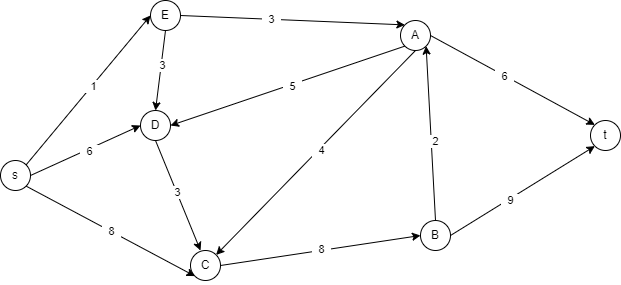

The diagram above was exported from draw.io. Its source (the exported page's mxGraphModel, read from the mxfile embedded in the PNG):
<mxGraphModel dx="918" dy="402" grid="1" gridSize="10" guides="1" tooltips="1" connect="1" arrows="1" fold="1" page="1" pageScale="1" pageWidth="850" pageHeight="1100" math="0" shadow="0">
  <root>
    <mxCell id="0" />
    <mxCell id="1" parent="0" />
    <mxCell id="3V6Wnmv0dXgsOAnSPuhU-1" value="A" style="ellipse;whiteSpace=wrap;html=1;aspect=fixed;" parent="1" vertex="1">
      <mxGeometry x="410" y="150" width="30" height="30" as="geometry" />
    </mxCell>
    <mxCell id="3V6Wnmv0dXgsOAnSPuhU-2" value="B" style="ellipse;whiteSpace=wrap;html=1;aspect=fixed;" parent="1" vertex="1">
      <mxGeometry x="430" y="350" width="30" height="30" as="geometry" />
    </mxCell>
    <mxCell id="3V6Wnmv0dXgsOAnSPuhU-3" value="C" style="ellipse;whiteSpace=wrap;html=1;aspect=fixed;" parent="1" vertex="1">
      <mxGeometry x="200" y="380" width="30" height="30" as="geometry" />
    </mxCell>
    <mxCell id="3V6Wnmv0dXgsOAnSPuhU-4" value="D" style="ellipse;whiteSpace=wrap;html=1;aspect=fixed;" parent="1" vertex="1">
      <mxGeometry x="150" y="240" width="30" height="30" as="geometry" />
    </mxCell>
    <mxCell id="3V6Wnmv0dXgsOAnSPuhU-5" value="E" style="ellipse;whiteSpace=wrap;html=1;aspect=fixed;" parent="1" vertex="1">
      <mxGeometry x="160" y="130" width="30" height="30" as="geometry" />
    </mxCell>
    <mxCell id="3V6Wnmv0dXgsOAnSPuhU-6" value="" style="endArrow=classic;html=1;rounded=0;entryX=1;entryY=1;entryDx=0;entryDy=0;exitX=0.5;exitY=0;exitDx=0;exitDy=0;" parent="1" source="3V6Wnmv0dXgsOAnSPuhU-2" target="3V6Wnmv0dXgsOAnSPuhU-1" edge="1">
      <mxGeometry width="50" height="50" relative="1" as="geometry">
        <mxPoint x="510" y="390" as="sourcePoint" />
        <mxPoint x="420" y="290" as="targetPoint" />
      </mxGeometry>
    </mxCell>
    <mxCell id="3V6Wnmv0dXgsOAnSPuhU-7" value="&amp;nbsp; 2&amp;nbsp;&amp;nbsp;" style="edgeLabel;html=1;align=center;verticalAlign=middle;resizable=0;points=[];" parent="3V6Wnmv0dXgsOAnSPuhU-6" connectable="0" vertex="1">
      <mxGeometry x="-0.0904" y="-4" relative="1" as="geometry">
        <mxPoint as="offset" />
      </mxGeometry>
    </mxCell>
    <mxCell id="3V6Wnmv0dXgsOAnSPuhU-8" value="" style="endArrow=classic;html=1;rounded=0;exitX=1;exitY=0.5;exitDx=0;exitDy=0;entryX=0;entryY=0.5;entryDx=0;entryDy=0;" parent="1" source="3V6Wnmv0dXgsOAnSPuhU-3" target="3V6Wnmv0dXgsOAnSPuhU-2" edge="1">
      <mxGeometry width="50" height="50" relative="1" as="geometry">
        <mxPoint x="200" y="180" as="sourcePoint" />
        <mxPoint x="500" y="400" as="targetPoint" />
      </mxGeometry>
    </mxCell>
    <mxCell id="3V6Wnmv0dXgsOAnSPuhU-9" value="&amp;nbsp; 8&amp;nbsp;&amp;nbsp;" style="edgeLabel;html=1;align=center;verticalAlign=middle;resizable=0;points=[];" parent="3V6Wnmv0dXgsOAnSPuhU-8" connectable="0" vertex="1">
      <mxGeometry x="0.0114" y="1" relative="1" as="geometry">
        <mxPoint as="offset" />
      </mxGeometry>
    </mxCell>
    <mxCell id="3V6Wnmv0dXgsOAnSPuhU-10" value="" style="endArrow=classic;html=1;rounded=0;exitX=0.5;exitY=1;exitDx=0;exitDy=0;" parent="1" source="3V6Wnmv0dXgsOAnSPuhU-4" edge="1">
      <mxGeometry width="50" height="50" relative="1" as="geometry">
        <mxPoint x="180" y="320" as="sourcePoint" />
        <mxPoint x="210" y="380" as="targetPoint" />
      </mxGeometry>
    </mxCell>
    <mxCell id="3V6Wnmv0dXgsOAnSPuhU-11" value="&amp;nbsp; 3&amp;nbsp;&amp;nbsp;" style="edgeLabel;html=1;align=center;verticalAlign=middle;resizable=0;points=[];" parent="3V6Wnmv0dXgsOAnSPuhU-10" connectable="0" vertex="1">
      <mxGeometry x="-0.0547" relative="1" as="geometry">
        <mxPoint as="offset" />
      </mxGeometry>
    </mxCell>
    <mxCell id="3V6Wnmv0dXgsOAnSPuhU-12" value="" style="endArrow=classic;html=1;rounded=0;entryX=1;entryY=0;entryDx=0;entryDy=0;exitX=0.5;exitY=1;exitDx=0;exitDy=0;" parent="1" source="3V6Wnmv0dXgsOAnSPuhU-1" target="3V6Wnmv0dXgsOAnSPuhU-3" edge="1">
      <mxGeometry width="50" height="50" relative="1" as="geometry">
        <mxPoint x="460" y="170" as="sourcePoint" />
        <mxPoint x="200" y="170" as="targetPoint" />
      </mxGeometry>
    </mxCell>
    <mxCell id="3V6Wnmv0dXgsOAnSPuhU-13" value="&amp;nbsp; 4&amp;nbsp;&amp;nbsp;" style="edgeLabel;html=1;align=center;verticalAlign=middle;resizable=0;points=[];" parent="3V6Wnmv0dXgsOAnSPuhU-12" connectable="0" vertex="1">
      <mxGeometry x="-0.0387" y="2" relative="1" as="geometry">
        <mxPoint as="offset" />
      </mxGeometry>
    </mxCell>
    <mxCell id="3V6Wnmv0dXgsOAnSPuhU-14" value="" style="endArrow=classic;html=1;rounded=0;exitX=0;exitY=1;exitDx=0;exitDy=0;entryX=1;entryY=0.5;entryDx=0;entryDy=0;" parent="1" source="3V6Wnmv0dXgsOAnSPuhU-1" target="3V6Wnmv0dXgsOAnSPuhU-4" edge="1">
      <mxGeometry width="50" height="50" relative="1" as="geometry">
        <mxPoint x="200" y="330" as="sourcePoint" />
        <mxPoint x="190" y="300" as="targetPoint" />
      </mxGeometry>
    </mxCell>
    <mxCell id="3V6Wnmv0dXgsOAnSPuhU-15" value="&amp;nbsp; 5&amp;nbsp;&amp;nbsp;" style="edgeLabel;html=1;align=center;verticalAlign=middle;resizable=0;points=[];" parent="3V6Wnmv0dXgsOAnSPuhU-14" connectable="0" vertex="1">
      <mxGeometry x="-0.0329" y="2" relative="1" as="geometry">
        <mxPoint as="offset" />
      </mxGeometry>
    </mxCell>
    <mxCell id="3V6Wnmv0dXgsOAnSPuhU-16" value="" style="endArrow=classic;html=1;rounded=0;exitX=0.5;exitY=1;exitDx=0;exitDy=0;entryX=0.5;entryY=0;entryDx=0;entryDy=0;" parent="1" source="3V6Wnmv0dXgsOAnSPuhU-5" target="3V6Wnmv0dXgsOAnSPuhU-4" edge="1">
      <mxGeometry width="50" height="50" relative="1" as="geometry">
        <mxPoint x="310" y="435" as="sourcePoint" />
        <mxPoint x="180" y="290" as="targetPoint" />
      </mxGeometry>
    </mxCell>
    <mxCell id="3V6Wnmv0dXgsOAnSPuhU-17" value="&amp;nbsp; 3&amp;nbsp;&amp;nbsp;" style="edgeLabel;html=1;align=center;verticalAlign=middle;resizable=0;points=[];" parent="3V6Wnmv0dXgsOAnSPuhU-16" connectable="0" vertex="1">
      <mxGeometry x="-0.1389" y="1" relative="1" as="geometry">
        <mxPoint as="offset" />
      </mxGeometry>
    </mxCell>
    <mxCell id="3V6Wnmv0dXgsOAnSPuhU-18" value="" style="endArrow=classic;html=1;rounded=0;exitX=1;exitY=0.5;exitDx=0;exitDy=0;entryX=0;entryY=0;entryDx=0;entryDy=0;" parent="1" source="3V6Wnmv0dXgsOAnSPuhU-5" target="3V6Wnmv0dXgsOAnSPuhU-1" edge="1">
      <mxGeometry width="50" height="50" relative="1" as="geometry">
        <mxPoint x="370" y="340" as="sourcePoint" />
        <mxPoint x="420" y="290" as="targetPoint" />
      </mxGeometry>
    </mxCell>
    <mxCell id="3V6Wnmv0dXgsOAnSPuhU-19" value="&amp;nbsp; 3&amp;nbsp;&amp;nbsp;" style="edgeLabel;html=1;align=center;verticalAlign=middle;resizable=0;points=[];" parent="3V6Wnmv0dXgsOAnSPuhU-18" connectable="0" vertex="1">
      <mxGeometry x="-0.1869" relative="1" as="geometry">
        <mxPoint as="offset" />
      </mxGeometry>
    </mxCell>
    <mxCell id="3V6Wnmv0dXgsOAnSPuhU-20" value="s" style="ellipse;whiteSpace=wrap;html=1;aspect=fixed;" parent="1" vertex="1">
      <mxGeometry x="10" y="290" width="30" height="30" as="geometry" />
    </mxCell>
    <mxCell id="3V6Wnmv0dXgsOAnSPuhU-21" value="t" style="ellipse;whiteSpace=wrap;html=1;aspect=fixed;" parent="1" vertex="1">
      <mxGeometry x="600" y="250" width="30" height="30" as="geometry" />
    </mxCell>
    <mxCell id="3V6Wnmv0dXgsOAnSPuhU-22" value="" style="endArrow=classic;html=1;rounded=0;entryX=0;entryY=0.5;entryDx=0;entryDy=0;exitX=1;exitY=0.5;exitDx=0;exitDy=0;" parent="1" source="3V6Wnmv0dXgsOAnSPuhU-20" target="3V6Wnmv0dXgsOAnSPuhU-4" edge="1">
      <mxGeometry width="50" height="50" relative="1" as="geometry">
        <mxPoint x="50" y="330" as="sourcePoint" />
        <mxPoint x="169.99660171779817" y="189.99660171779817" as="targetPoint" />
      </mxGeometry>
    </mxCell>
    <mxCell id="3V6Wnmv0dXgsOAnSPuhU-28" value="&amp;nbsp; 6&amp;nbsp;&amp;nbsp;" style="edgeLabel;html=1;align=center;verticalAlign=middle;resizable=0;points=[];" parent="3V6Wnmv0dXgsOAnSPuhU-22" connectable="0" vertex="1">
      <mxGeometry x="0.0405" y="-2" relative="1" as="geometry">
        <mxPoint as="offset" />
      </mxGeometry>
    </mxCell>
    <mxCell id="3V6Wnmv0dXgsOAnSPuhU-23" value="" style="endArrow=classic;html=1;rounded=0;entryX=0;entryY=1;entryDx=0;entryDy=0;exitX=1;exitY=1;exitDx=0;exitDy=0;" parent="1" source="3V6Wnmv0dXgsOAnSPuhU-20" target="3V6Wnmv0dXgsOAnSPuhU-3" edge="1">
      <mxGeometry width="50" height="50" relative="1" as="geometry">
        <mxPoint x="50" y="350" as="sourcePoint" />
        <mxPoint x="380" y="380" as="targetPoint" />
      </mxGeometry>
    </mxCell>
    <mxCell id="3V6Wnmv0dXgsOAnSPuhU-29" value="&amp;nbsp; 8&amp;nbsp;&amp;nbsp;" style="edgeLabel;html=1;align=center;verticalAlign=middle;resizable=0;points=[];" parent="3V6Wnmv0dXgsOAnSPuhU-23" connectable="0" vertex="1">
      <mxGeometry x="0.0016" relative="1" as="geometry">
        <mxPoint as="offset" />
      </mxGeometry>
    </mxCell>
    <mxCell id="3V6Wnmv0dXgsOAnSPuhU-24" value="" style="endArrow=classic;html=1;rounded=0;entryX=0;entryY=0.5;entryDx=0;entryDy=0;exitX=1;exitY=0;exitDx=0;exitDy=0;" parent="1" source="3V6Wnmv0dXgsOAnSPuhU-20" target="3V6Wnmv0dXgsOAnSPuhU-5" edge="1">
      <mxGeometry width="50" height="50" relative="1" as="geometry">
        <mxPoint x="60" y="350" as="sourcePoint" />
        <mxPoint x="380" y="500" as="targetPoint" />
      </mxGeometry>
    </mxCell>
    <mxCell id="3V6Wnmv0dXgsOAnSPuhU-27" value="&amp;nbsp; 1&amp;nbsp;&amp;nbsp;" style="edgeLabel;html=1;align=center;verticalAlign=middle;resizable=0;points=[];" parent="3V6Wnmv0dXgsOAnSPuhU-24" connectable="0" vertex="1">
      <mxGeometry x="0.0583" y="-1" relative="1" as="geometry">
        <mxPoint as="offset" />
      </mxGeometry>
    </mxCell>
    <mxCell id="3V6Wnmv0dXgsOAnSPuhU-25" value="" style="endArrow=classic;html=1;rounded=0;exitX=1;exitY=0.5;exitDx=0;exitDy=0;entryX=0;entryY=0;entryDx=0;entryDy=0;" parent="1" source="3V6Wnmv0dXgsOAnSPuhU-1" target="3V6Wnmv0dXgsOAnSPuhU-21" edge="1">
      <mxGeometry width="50" height="50" relative="1" as="geometry">
        <mxPoint x="330" y="310" as="sourcePoint" />
        <mxPoint x="380" y="260" as="targetPoint" />
      </mxGeometry>
    </mxCell>
    <mxCell id="3V6Wnmv0dXgsOAnSPuhU-31" value="&amp;nbsp; 6&amp;nbsp;&amp;nbsp;" style="edgeLabel;html=1;align=center;verticalAlign=middle;resizable=0;points=[];" parent="3V6Wnmv0dXgsOAnSPuhU-25" connectable="0" vertex="1">
      <mxGeometry x="-0.1038" relative="1" as="geometry">
        <mxPoint as="offset" />
      </mxGeometry>
    </mxCell>
    <mxCell id="3V6Wnmv0dXgsOAnSPuhU-26" value="" style="endArrow=classic;html=1;rounded=0;exitX=1;exitY=0.5;exitDx=0;exitDy=0;entryX=0;entryY=1;entryDx=0;entryDy=0;" parent="1" source="3V6Wnmv0dXgsOAnSPuhU-2" target="3V6Wnmv0dXgsOAnSPuhU-21" edge="1">
      <mxGeometry width="50" height="50" relative="1" as="geometry">
        <mxPoint x="330" y="310" as="sourcePoint" />
        <mxPoint x="380" y="260" as="targetPoint" />
      </mxGeometry>
    </mxCell>
    <mxCell id="3V6Wnmv0dXgsOAnSPuhU-30" value="&amp;nbsp; 9&amp;nbsp;&amp;nbsp;" style="edgeLabel;html=1;align=center;verticalAlign=middle;resizable=0;points=[];" parent="3V6Wnmv0dXgsOAnSPuhU-26" connectable="0" vertex="1">
      <mxGeometry x="-0.1892" y="-1" relative="1" as="geometry">
        <mxPoint as="offset" />
      </mxGeometry>
    </mxCell>
  </root>
</mxGraphModel>